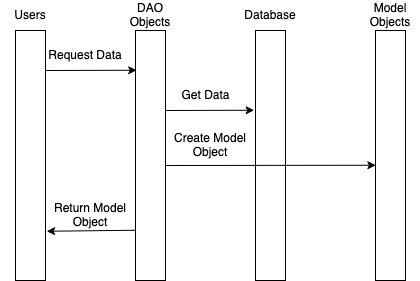

The diagram above was exported from draw.io. Its source (the exported page's mxGraphModel, read from the mxfile embedded in the PNG):
<mxGraphModel dx="753" dy="516" grid="1" gridSize="10" guides="1" tooltips="1" connect="1" arrows="1" fold="1" page="1" pageScale="1" pageWidth="850" pageHeight="1100" math="0" shadow="0">
  <root>
    <mxCell id="0" />
    <mxCell id="1" parent="0" />
    <mxCell id="t1YZbt6hbL-od6cTl3GP-1" value="" style="rounded=0;whiteSpace=wrap;html=1;" vertex="1" parent="1">
      <mxGeometry x="240" y="40" width="30" height="250" as="geometry" />
    </mxCell>
    <mxCell id="t1YZbt6hbL-od6cTl3GP-2" value="" style="rounded=0;whiteSpace=wrap;html=1;" vertex="1" parent="1">
      <mxGeometry x="360" y="40" width="30" height="250" as="geometry" />
    </mxCell>
    <mxCell id="t1YZbt6hbL-od6cTl3GP-3" value="" style="rounded=0;whiteSpace=wrap;html=1;" vertex="1" parent="1">
      <mxGeometry x="480" y="40" width="30" height="250" as="geometry" />
    </mxCell>
    <mxCell id="t1YZbt6hbL-od6cTl3GP-4" value="" style="rounded=0;whiteSpace=wrap;html=1;" vertex="1" parent="1">
      <mxGeometry x="600" y="40" width="30" height="250" as="geometry" />
    </mxCell>
    <mxCell id="t1YZbt6hbL-od6cTl3GP-5" value="Users" style="text;html=1;strokeColor=none;fillColor=none;align=center;verticalAlign=middle;whiteSpace=wrap;rounded=0;" vertex="1" parent="1">
      <mxGeometry x="225" y="10" width="60" height="30" as="geometry" />
    </mxCell>
    <mxCell id="t1YZbt6hbL-od6cTl3GP-6" value="DAO Objects" style="text;html=1;strokeColor=none;fillColor=none;align=center;verticalAlign=middle;whiteSpace=wrap;rounded=0;" vertex="1" parent="1">
      <mxGeometry x="345" y="10" width="60" height="30" as="geometry" />
    </mxCell>
    <mxCell id="t1YZbt6hbL-od6cTl3GP-7" value="Database" style="text;html=1;strokeColor=none;fillColor=none;align=center;verticalAlign=middle;whiteSpace=wrap;rounded=0;" vertex="1" parent="1">
      <mxGeometry x="465" y="10" width="60" height="30" as="geometry" />
    </mxCell>
    <mxCell id="t1YZbt6hbL-od6cTl3GP-8" value="Model Objects" style="text;html=1;strokeColor=none;fillColor=none;align=center;verticalAlign=middle;whiteSpace=wrap;rounded=0;" vertex="1" parent="1">
      <mxGeometry x="585" y="10" width="60" height="30" as="geometry" />
    </mxCell>
    <mxCell id="t1YZbt6hbL-od6cTl3GP-9" value="" style="endArrow=classic;html=1;rounded=0;entryX=0.039;entryY=0.159;entryDx=0;entryDy=0;entryPerimeter=0;" edge="1" parent="1" target="t1YZbt6hbL-od6cTl3GP-2">
      <mxGeometry width="50" height="50" relative="1" as="geometry">
        <mxPoint x="270" y="80" as="sourcePoint" />
        <mxPoint x="500" y="210" as="targetPoint" />
      </mxGeometry>
    </mxCell>
    <mxCell id="t1YZbt6hbL-od6cTl3GP-10" value="" style="endArrow=classic;html=1;rounded=0;entryX=-0.044;entryY=0.319;entryDx=0;entryDy=0;entryPerimeter=0;" edge="1" parent="1" target="t1YZbt6hbL-od6cTl3GP-3">
      <mxGeometry width="50" height="50" relative="1" as="geometry">
        <mxPoint x="390" y="120" as="sourcePoint" />
        <mxPoint x="371" y="90" as="targetPoint" />
      </mxGeometry>
    </mxCell>
    <mxCell id="t1YZbt6hbL-od6cTl3GP-11" value="" style="endArrow=classic;html=1;rounded=0;entryX=0.011;entryY=0.539;entryDx=0;entryDy=0;entryPerimeter=0;" edge="1" parent="1" target="t1YZbt6hbL-od6cTl3GP-4">
      <mxGeometry width="50" height="50" relative="1" as="geometry">
        <mxPoint x="390" y="175" as="sourcePoint" />
        <mxPoint x="381" y="100" as="targetPoint" />
      </mxGeometry>
    </mxCell>
    <mxCell id="t1YZbt6hbL-od6cTl3GP-12" value="" style="endArrow=classic;html=1;rounded=0;entryX=1.039;entryY=0.803;entryDx=0;entryDy=0;entryPerimeter=0;exitX=0.011;exitY=0.799;exitDx=0;exitDy=0;exitPerimeter=0;" edge="1" parent="1" source="t1YZbt6hbL-od6cTl3GP-2" target="t1YZbt6hbL-od6cTl3GP-1">
      <mxGeometry width="50" height="50" relative="1" as="geometry">
        <mxPoint x="300" y="110" as="sourcePoint" />
        <mxPoint x="391" y="110" as="targetPoint" />
      </mxGeometry>
    </mxCell>
    <mxCell id="t1YZbt6hbL-od6cTl3GP-13" value="Request Data" style="text;html=1;strokeColor=none;fillColor=none;align=center;verticalAlign=middle;whiteSpace=wrap;rounded=0;" vertex="1" parent="1">
      <mxGeometry x="270" y="50" width="80" height="30" as="geometry" />
    </mxCell>
    <mxCell id="t1YZbt6hbL-od6cTl3GP-14" value="Get Data" style="text;html=1;align=center;verticalAlign=middle;resizable=0;points=[];autosize=1;strokeColor=none;fillColor=none;" vertex="1" parent="1">
      <mxGeometry x="395" y="90" width="70" height="30" as="geometry" />
    </mxCell>
    <mxCell id="t1YZbt6hbL-od6cTl3GP-19" value="Create Model Object" style="text;html=1;strokeColor=none;fillColor=none;align=center;verticalAlign=middle;whiteSpace=wrap;rounded=0;" vertex="1" parent="1">
      <mxGeometry x="390" y="140" width="90" height="30" as="geometry" />
    </mxCell>
    <mxCell id="t1YZbt6hbL-od6cTl3GP-20" value="Return Model Object" style="text;html=1;strokeColor=none;fillColor=none;align=center;verticalAlign=middle;whiteSpace=wrap;rounded=0;" vertex="1" parent="1">
      <mxGeometry x="270" y="210" width="90" height="30" as="geometry" />
    </mxCell>
  </root>
</mxGraphModel>